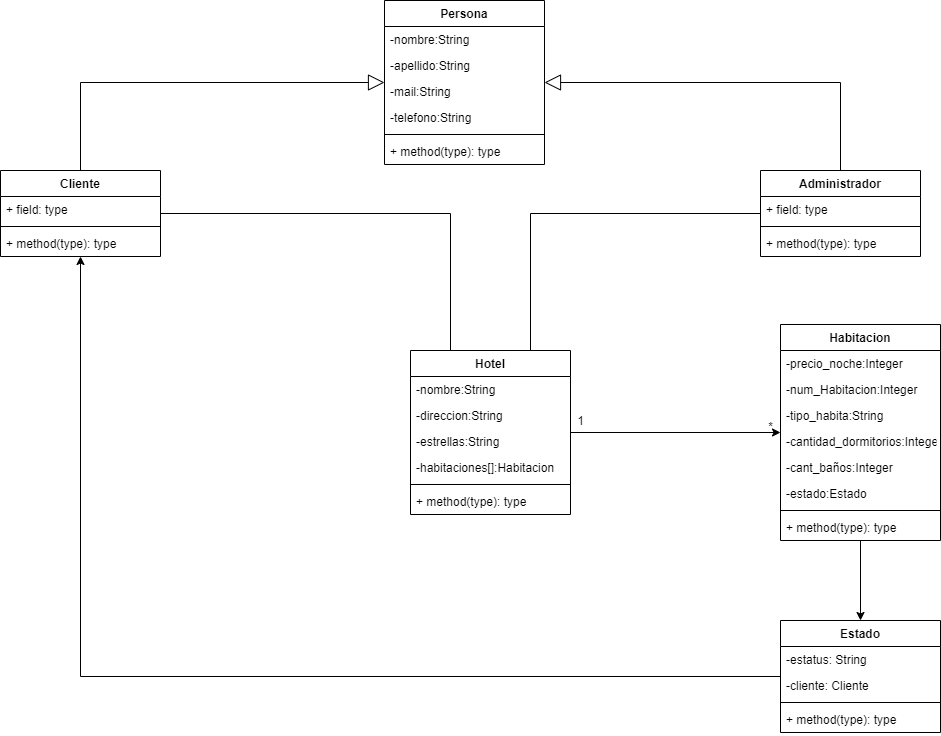

The diagram above was exported from draw.io. Its source (the exported page's mxGraphModel, read from the mxfile embedded in the PNG):
<mxGraphModel dx="1381" dy="764" grid="1" gridSize="10" guides="1" tooltips="1" connect="1" arrows="1" fold="1" page="1" pageScale="1" pageWidth="827" pageHeight="1169" math="0" shadow="0">
  <root>
    <mxCell id="0" />
    <mxCell id="1" parent="0" />
    <mxCell id="v3HXkESAFWjCLw6-xuIb-9" value="" style="edgeStyle=orthogonalEdgeStyle;rounded=0;orthogonalLoop=1;jettySize=auto;html=1;" parent="1" source="v3HXkESAFWjCLw6-xuIb-1" target="v3HXkESAFWjCLw6-xuIb-5" edge="1">
      <mxGeometry relative="1" as="geometry" />
    </mxCell>
    <mxCell id="v3HXkESAFWjCLw6-xuIb-1" value="Hotel" style="swimlane;fontStyle=1;align=center;verticalAlign=top;childLayout=stackLayout;horizontal=1;startSize=26;horizontalStack=0;resizeParent=1;resizeParentMax=0;resizeLast=0;collapsible=1;marginBottom=0;" parent="1" vertex="1">
      <mxGeometry x="440" y="360" width="160" height="164" as="geometry" />
    </mxCell>
    <mxCell id="v3HXkESAFWjCLw6-xuIb-27" value="-nombre:String" style="text;strokeColor=none;fillColor=none;align=left;verticalAlign=top;spacingLeft=4;spacingRight=4;overflow=hidden;rotatable=0;points=[[0,0.5],[1,0.5]];portConstraint=eastwest;" parent="v3HXkESAFWjCLw6-xuIb-1" vertex="1">
      <mxGeometry y="26" width="160" height="26" as="geometry" />
    </mxCell>
    <mxCell id="v3HXkESAFWjCLw6-xuIb-28" value="-direccion:String" style="text;strokeColor=none;fillColor=none;align=left;verticalAlign=top;spacingLeft=4;spacingRight=4;overflow=hidden;rotatable=0;points=[[0,0.5],[1,0.5]];portConstraint=eastwest;" parent="v3HXkESAFWjCLw6-xuIb-1" vertex="1">
      <mxGeometry y="52" width="160" height="26" as="geometry" />
    </mxCell>
    <mxCell id="v3HXkESAFWjCLw6-xuIb-29" value="-estrellas:String" style="text;strokeColor=none;fillColor=none;align=left;verticalAlign=top;spacingLeft=4;spacingRight=4;overflow=hidden;rotatable=0;points=[[0,0.5],[1,0.5]];portConstraint=eastwest;" parent="v3HXkESAFWjCLw6-xuIb-1" vertex="1">
      <mxGeometry y="78" width="160" height="26" as="geometry" />
    </mxCell>
    <mxCell id="v3HXkESAFWjCLw6-xuIb-30" value="-habitaciones[]:Habitacion" style="text;strokeColor=none;fillColor=none;align=left;verticalAlign=top;spacingLeft=4;spacingRight=4;overflow=hidden;rotatable=0;points=[[0,0.5],[1,0.5]];portConstraint=eastwest;" parent="v3HXkESAFWjCLw6-xuIb-1" vertex="1">
      <mxGeometry y="104" width="160" height="26" as="geometry" />
    </mxCell>
    <mxCell id="v3HXkESAFWjCLw6-xuIb-3" value="" style="line;strokeWidth=1;fillColor=none;align=left;verticalAlign=middle;spacingTop=-1;spacingLeft=3;spacingRight=3;rotatable=0;labelPosition=right;points=[];portConstraint=eastwest;" parent="v3HXkESAFWjCLw6-xuIb-1" vertex="1">
      <mxGeometry y="130" width="160" height="8" as="geometry" />
    </mxCell>
    <mxCell id="v3HXkESAFWjCLw6-xuIb-4" value="+ method(type): type" style="text;strokeColor=none;fillColor=none;align=left;verticalAlign=top;spacingLeft=4;spacingRight=4;overflow=hidden;rotatable=0;points=[[0,0.5],[1,0.5]];portConstraint=eastwest;" parent="v3HXkESAFWjCLw6-xuIb-1" vertex="1">
      <mxGeometry y="138" width="160" height="26" as="geometry" />
    </mxCell>
    <mxCell id="v3HXkESAFWjCLw6-xuIb-56" style="edgeStyle=orthogonalEdgeStyle;rounded=0;orthogonalLoop=1;jettySize=auto;html=1;endArrow=none;endFill=0;startArrow=block;startFill=0;startSize=14;" parent="1" source="v3HXkESAFWjCLw6-xuIb-15" target="v3HXkESAFWjCLw6-xuIb-19" edge="1">
      <mxGeometry relative="1" as="geometry" />
    </mxCell>
    <mxCell id="v3HXkESAFWjCLw6-xuIb-57" style="edgeStyle=orthogonalEdgeStyle;rounded=0;orthogonalLoop=1;jettySize=auto;html=1;endArrow=none;endFill=0;startArrow=block;startFill=0;endSize=6;startSize=14;" parent="1" source="v3HXkESAFWjCLw6-xuIb-15" target="v3HXkESAFWjCLw6-xuIb-23" edge="1">
      <mxGeometry relative="1" as="geometry" />
    </mxCell>
    <mxCell id="v3HXkESAFWjCLw6-xuIb-15" value="Persona" style="swimlane;fontStyle=1;align=center;verticalAlign=top;childLayout=stackLayout;horizontal=1;startSize=26;horizontalStack=0;resizeParent=1;resizeParentMax=0;resizeLast=0;collapsible=1;marginBottom=0;" parent="1" vertex="1">
      <mxGeometry x="414" y="10" width="160" height="164" as="geometry" />
    </mxCell>
    <mxCell id="v3HXkESAFWjCLw6-xuIb-16" value="-nombre:String" style="text;strokeColor=none;fillColor=none;align=left;verticalAlign=top;spacingLeft=4;spacingRight=4;overflow=hidden;rotatable=0;points=[[0,0.5],[1,0.5]];portConstraint=eastwest;" parent="v3HXkESAFWjCLw6-xuIb-15" vertex="1">
      <mxGeometry y="26" width="160" height="26" as="geometry" />
    </mxCell>
    <mxCell id="v3HXkESAFWjCLw6-xuIb-60" value="-apellido:String" style="text;strokeColor=none;fillColor=none;align=left;verticalAlign=top;spacingLeft=4;spacingRight=4;overflow=hidden;rotatable=0;points=[[0,0.5],[1,0.5]];portConstraint=eastwest;" parent="v3HXkESAFWjCLw6-xuIb-15" vertex="1">
      <mxGeometry y="52" width="160" height="26" as="geometry" />
    </mxCell>
    <mxCell id="v3HXkESAFWjCLw6-xuIb-61" value="-mail:String" style="text;strokeColor=none;fillColor=none;align=left;verticalAlign=top;spacingLeft=4;spacingRight=4;overflow=hidden;rotatable=0;points=[[0,0.5],[1,0.5]];portConstraint=eastwest;" parent="v3HXkESAFWjCLw6-xuIb-15" vertex="1">
      <mxGeometry y="78" width="160" height="26" as="geometry" />
    </mxCell>
    <mxCell id="v3HXkESAFWjCLw6-xuIb-62" value="-telefono:String" style="text;strokeColor=none;fillColor=none;align=left;verticalAlign=top;spacingLeft=4;spacingRight=4;overflow=hidden;rotatable=0;points=[[0,0.5],[1,0.5]];portConstraint=eastwest;" parent="v3HXkESAFWjCLw6-xuIb-15" vertex="1">
      <mxGeometry y="104" width="160" height="26" as="geometry" />
    </mxCell>
    <mxCell id="v3HXkESAFWjCLw6-xuIb-17" value="" style="line;strokeWidth=1;fillColor=none;align=left;verticalAlign=middle;spacingTop=-1;spacingLeft=3;spacingRight=3;rotatable=0;labelPosition=right;points=[];portConstraint=eastwest;" parent="v3HXkESAFWjCLw6-xuIb-15" vertex="1">
      <mxGeometry y="130" width="160" height="8" as="geometry" />
    </mxCell>
    <mxCell id="v3HXkESAFWjCLw6-xuIb-18" value="+ method(type): type" style="text;strokeColor=none;fillColor=none;align=left;verticalAlign=top;spacingLeft=4;spacingRight=4;overflow=hidden;rotatable=0;points=[[0,0.5],[1,0.5]];portConstraint=eastwest;" parent="v3HXkESAFWjCLw6-xuIb-15" vertex="1">
      <mxGeometry y="138" width="160" height="26" as="geometry" />
    </mxCell>
    <mxCell id="v3HXkESAFWjCLw6-xuIb-58" style="edgeStyle=orthogonalEdgeStyle;rounded=0;orthogonalLoop=1;jettySize=auto;html=1;endArrow=none;endFill=0;" parent="1" source="v3HXkESAFWjCLw6-xuIb-23" target="v3HXkESAFWjCLw6-xuIb-1" edge="1">
      <mxGeometry relative="1" as="geometry">
        <Array as="points">
          <mxPoint x="480" y="223" />
        </Array>
      </mxGeometry>
    </mxCell>
    <mxCell id="v3HXkESAFWjCLw6-xuIb-59" style="edgeStyle=orthogonalEdgeStyle;rounded=0;orthogonalLoop=1;jettySize=auto;html=1;entryX=0.5;entryY=0;entryDx=0;entryDy=0;endArrow=none;endFill=0;" parent="1" source="v3HXkESAFWjCLw6-xuIb-19" target="v3HXkESAFWjCLw6-xuIb-1" edge="1">
      <mxGeometry relative="1" as="geometry">
        <Array as="points">
          <mxPoint x="560" y="223" />
          <mxPoint x="560" y="360" />
        </Array>
      </mxGeometry>
    </mxCell>
    <mxCell id="v3HXkESAFWjCLw6-xuIb-23" value="Cliente" style="swimlane;fontStyle=1;align=center;verticalAlign=top;childLayout=stackLayout;horizontal=1;startSize=26;horizontalStack=0;resizeParent=1;resizeParentMax=0;resizeLast=0;collapsible=1;marginBottom=0;" parent="1" vertex="1">
      <mxGeometry x="30" y="180" width="160" height="86" as="geometry" />
    </mxCell>
    <mxCell id="v3HXkESAFWjCLw6-xuIb-24" value="+ field: type" style="text;strokeColor=none;fillColor=none;align=left;verticalAlign=top;spacingLeft=4;spacingRight=4;overflow=hidden;rotatable=0;points=[[0,0.5],[1,0.5]];portConstraint=eastwest;" parent="v3HXkESAFWjCLw6-xuIb-23" vertex="1">
      <mxGeometry y="26" width="160" height="26" as="geometry" />
    </mxCell>
    <mxCell id="v3HXkESAFWjCLw6-xuIb-25" value="" style="line;strokeWidth=1;fillColor=none;align=left;verticalAlign=middle;spacingTop=-1;spacingLeft=3;spacingRight=3;rotatable=0;labelPosition=right;points=[];portConstraint=eastwest;" parent="v3HXkESAFWjCLw6-xuIb-23" vertex="1">
      <mxGeometry y="52" width="160" height="8" as="geometry" />
    </mxCell>
    <mxCell id="v3HXkESAFWjCLw6-xuIb-26" value="+ method(type): type" style="text;strokeColor=none;fillColor=none;align=left;verticalAlign=top;spacingLeft=4;spacingRight=4;overflow=hidden;rotatable=0;points=[[0,0.5],[1,0.5]];portConstraint=eastwest;" parent="v3HXkESAFWjCLw6-xuIb-23" vertex="1">
      <mxGeometry y="60" width="160" height="26" as="geometry" />
    </mxCell>
    <mxCell id="v3HXkESAFWjCLw6-xuIb-19" value="Administrador" style="swimlane;fontStyle=1;align=center;verticalAlign=top;childLayout=stackLayout;horizontal=1;startSize=26;horizontalStack=0;resizeParent=1;resizeParentMax=0;resizeLast=0;collapsible=1;marginBottom=0;" parent="1" vertex="1">
      <mxGeometry x="790" y="180" width="160" height="86" as="geometry" />
    </mxCell>
    <mxCell id="v3HXkESAFWjCLw6-xuIb-20" value="+ field: type" style="text;strokeColor=none;fillColor=none;align=left;verticalAlign=top;spacingLeft=4;spacingRight=4;overflow=hidden;rotatable=0;points=[[0,0.5],[1,0.5]];portConstraint=eastwest;" parent="v3HXkESAFWjCLw6-xuIb-19" vertex="1">
      <mxGeometry y="26" width="160" height="26" as="geometry" />
    </mxCell>
    <mxCell id="v3HXkESAFWjCLw6-xuIb-21" value="" style="line;strokeWidth=1;fillColor=none;align=left;verticalAlign=middle;spacingTop=-1;spacingLeft=3;spacingRight=3;rotatable=0;labelPosition=right;points=[];portConstraint=eastwest;" parent="v3HXkESAFWjCLw6-xuIb-19" vertex="1">
      <mxGeometry y="52" width="160" height="8" as="geometry" />
    </mxCell>
    <mxCell id="v3HXkESAFWjCLw6-xuIb-22" value="+ method(type): type" style="text;strokeColor=none;fillColor=none;align=left;verticalAlign=top;spacingLeft=4;spacingRight=4;overflow=hidden;rotatable=0;points=[[0,0.5],[1,0.5]];portConstraint=eastwest;" parent="v3HXkESAFWjCLw6-xuIb-19" vertex="1">
      <mxGeometry y="60" width="160" height="26" as="geometry" />
    </mxCell>
    <mxCell id="v3HXkESAFWjCLw6-xuIb-76" value="1" style="text;html=1;align=center;verticalAlign=middle;resizable=0;points=[];autosize=1;" parent="1" vertex="1">
      <mxGeometry x="600" y="420" width="20" height="20" as="geometry" />
    </mxCell>
    <mxCell id="v3HXkESAFWjCLw6-xuIb-77" value="*" style="text;html=1;align=center;verticalAlign=middle;resizable=0;points=[];autosize=1;" parent="1" vertex="1">
      <mxGeometry x="790" y="426" width="20" height="20" as="geometry" />
    </mxCell>
    <mxCell id="4MsG0NiJIbQrytw19rf8-10" value="" style="edgeStyle=orthogonalEdgeStyle;rounded=0;orthogonalLoop=1;jettySize=auto;html=1;" parent="1" source="v3HXkESAFWjCLw6-xuIb-5" target="4MsG0NiJIbQrytw19rf8-1" edge="1">
      <mxGeometry relative="1" as="geometry" />
    </mxCell>
    <mxCell id="v3HXkESAFWjCLw6-xuIb-5" value="Habitacion" style="swimlane;fontStyle=1;align=center;verticalAlign=top;childLayout=stackLayout;horizontal=1;startSize=26;horizontalStack=0;resizeParent=1;resizeParentMax=0;resizeLast=0;collapsible=1;marginBottom=0;" parent="1" vertex="1">
      <mxGeometry x="810" y="334" width="160" height="216" as="geometry" />
    </mxCell>
    <mxCell id="v3HXkESAFWjCLw6-xuIb-6" value="-precio_noche:Integer" style="text;strokeColor=none;fillColor=none;align=left;verticalAlign=top;spacingLeft=4;spacingRight=4;overflow=hidden;rotatable=0;points=[[0,0.5],[1,0.5]];portConstraint=eastwest;" parent="v3HXkESAFWjCLw6-xuIb-5" vertex="1">
      <mxGeometry y="26" width="160" height="26" as="geometry" />
    </mxCell>
    <mxCell id="v3HXkESAFWjCLw6-xuIb-31" value="-num_Habitacion:Integer" style="text;strokeColor=none;fillColor=none;align=left;verticalAlign=top;spacingLeft=4;spacingRight=4;overflow=hidden;rotatable=0;points=[[0,0.5],[1,0.5]];portConstraint=eastwest;" parent="v3HXkESAFWjCLw6-xuIb-5" vertex="1">
      <mxGeometry y="52" width="160" height="26" as="geometry" />
    </mxCell>
    <mxCell id="v3HXkESAFWjCLw6-xuIb-65" value="-tipo_habita:String" style="text;strokeColor=none;fillColor=none;align=left;verticalAlign=top;spacingLeft=4;spacingRight=4;overflow=hidden;rotatable=0;points=[[0,0.5],[1,0.5]];portConstraint=eastwest;" parent="v3HXkESAFWjCLw6-xuIb-5" vertex="1">
      <mxGeometry y="78" width="160" height="26" as="geometry" />
    </mxCell>
    <mxCell id="v3HXkESAFWjCLw6-xuIb-32" value="-cantidad_dormitorios:Integer" style="text;strokeColor=none;fillColor=none;align=left;verticalAlign=top;spacingLeft=4;spacingRight=4;overflow=hidden;rotatable=0;points=[[0,0.5],[1,0.5]];portConstraint=eastwest;" parent="v3HXkESAFWjCLw6-xuIb-5" vertex="1">
      <mxGeometry y="104" width="160" height="26" as="geometry" />
    </mxCell>
    <mxCell id="v3HXkESAFWjCLw6-xuIb-46" value="-cant_baños:Integer" style="text;strokeColor=none;fillColor=none;align=left;verticalAlign=top;spacingLeft=4;spacingRight=4;overflow=hidden;rotatable=0;points=[[0,0.5],[1,0.5]];portConstraint=eastwest;" parent="v3HXkESAFWjCLw6-xuIb-5" vertex="1">
      <mxGeometry y="130" width="160" height="26" as="geometry" />
    </mxCell>
    <mxCell id="v3HXkESAFWjCLw6-xuIb-33" value="-estado:Estado" style="text;strokeColor=none;fillColor=none;align=left;verticalAlign=top;spacingLeft=4;spacingRight=4;overflow=hidden;rotatable=0;points=[[0,0.5],[1,0.5]];portConstraint=eastwest;" parent="v3HXkESAFWjCLw6-xuIb-5" vertex="1">
      <mxGeometry y="156" width="160" height="26" as="geometry" />
    </mxCell>
    <mxCell id="v3HXkESAFWjCLw6-xuIb-7" value="" style="line;strokeWidth=1;fillColor=none;align=left;verticalAlign=middle;spacingTop=-1;spacingLeft=3;spacingRight=3;rotatable=0;labelPosition=right;points=[];portConstraint=eastwest;" parent="v3HXkESAFWjCLw6-xuIb-5" vertex="1">
      <mxGeometry y="182" width="160" height="8" as="geometry" />
    </mxCell>
    <mxCell id="v3HXkESAFWjCLw6-xuIb-8" value="+ method(type): type" style="text;strokeColor=none;fillColor=none;align=left;verticalAlign=top;spacingLeft=4;spacingRight=4;overflow=hidden;rotatable=0;points=[[0,0.5],[1,0.5]];portConstraint=eastwest;" parent="v3HXkESAFWjCLw6-xuIb-5" vertex="1">
      <mxGeometry y="190" width="160" height="26" as="geometry" />
    </mxCell>
    <mxCell id="4MsG0NiJIbQrytw19rf8-11" style="edgeStyle=orthogonalEdgeStyle;rounded=0;orthogonalLoop=1;jettySize=auto;html=1;" parent="1" source="4MsG0NiJIbQrytw19rf8-1" target="v3HXkESAFWjCLw6-xuIb-23" edge="1">
      <mxGeometry relative="1" as="geometry" />
    </mxCell>
    <mxCell id="4MsG0NiJIbQrytw19rf8-1" value="Estado" style="swimlane;fontStyle=1;align=center;verticalAlign=top;childLayout=stackLayout;horizontal=1;startSize=26;horizontalStack=0;resizeParent=1;resizeParentMax=0;resizeLast=0;collapsible=1;marginBottom=0;" parent="1" vertex="1">
      <mxGeometry x="810" y="630" width="160" height="112" as="geometry" />
    </mxCell>
    <mxCell id="4MsG0NiJIbQrytw19rf8-3" value="-estatus: String" style="text;strokeColor=none;fillColor=none;align=left;verticalAlign=top;spacingLeft=4;spacingRight=4;overflow=hidden;rotatable=0;points=[[0,0.5],[1,0.5]];portConstraint=eastwest;" parent="4MsG0NiJIbQrytw19rf8-1" vertex="1">
      <mxGeometry y="26" width="160" height="26" as="geometry" />
    </mxCell>
    <mxCell id="4MsG0NiJIbQrytw19rf8-7" value="-cliente: Cliente" style="text;strokeColor=none;fillColor=none;align=left;verticalAlign=top;spacingLeft=4;spacingRight=4;overflow=hidden;rotatable=0;points=[[0,0.5],[1,0.5]];portConstraint=eastwest;" parent="4MsG0NiJIbQrytw19rf8-1" vertex="1">
      <mxGeometry y="52" width="160" height="26" as="geometry" />
    </mxCell>
    <mxCell id="4MsG0NiJIbQrytw19rf8-8" value="" style="line;strokeWidth=1;fillColor=none;align=left;verticalAlign=middle;spacingTop=-1;spacingLeft=3;spacingRight=3;rotatable=0;labelPosition=right;points=[];portConstraint=eastwest;" parent="4MsG0NiJIbQrytw19rf8-1" vertex="1">
      <mxGeometry y="78" width="160" height="8" as="geometry" />
    </mxCell>
    <mxCell id="4MsG0NiJIbQrytw19rf8-9" value="+ method(type): type" style="text;strokeColor=none;fillColor=none;align=left;verticalAlign=top;spacingLeft=4;spacingRight=4;overflow=hidden;rotatable=0;points=[[0,0.5],[1,0.5]];portConstraint=eastwest;" parent="4MsG0NiJIbQrytw19rf8-1" vertex="1">
      <mxGeometry y="86" width="160" height="26" as="geometry" />
    </mxCell>
  </root>
</mxGraphModel>